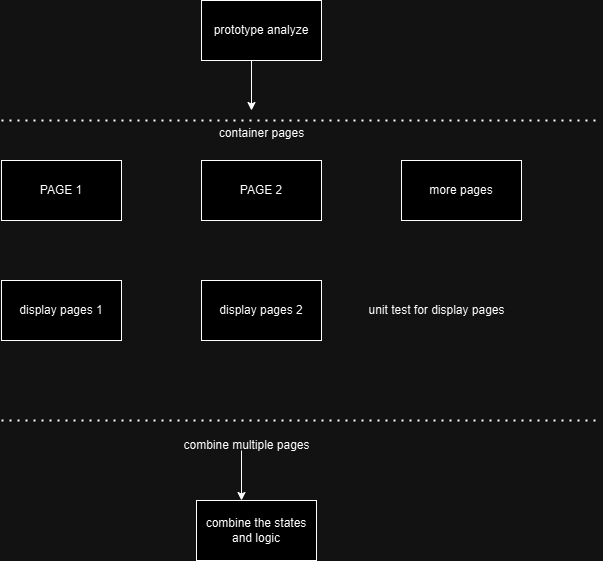

The diagram above was exported from draw.io. Its source (the exported page's mxGraphModel, read from the mxfile embedded in the PNG):
<mxGraphModel dx="1386" dy="785" grid="1" gridSize="10" guides="1" tooltips="1" connect="1" arrows="1" fold="1" page="1" pageScale="1" pageWidth="850" pageHeight="1100" math="0" shadow="0">
  <root>
    <mxCell id="0" />
    <mxCell id="1" parent="0" />
    <mxCell id="5M_X1hs12E4zUzU5BO89-1" value="prototype analyze" style="rounded=0;whiteSpace=wrap;html=1;" vertex="1" parent="1">
      <mxGeometry x="280" y="40" width="120" height="60" as="geometry" />
    </mxCell>
    <mxCell id="5M_X1hs12E4zUzU5BO89-2" value="" style="endArrow=none;dashed=1;html=1;dashPattern=1 3;strokeWidth=2;rounded=0;" edge="1" parent="1">
      <mxGeometry width="50" height="50" relative="1" as="geometry">
        <mxPoint x="80" y="160" as="sourcePoint" />
        <mxPoint x="680" y="160" as="targetPoint" />
      </mxGeometry>
    </mxCell>
    <mxCell id="5M_X1hs12E4zUzU5BO89-3" value="PAGE 1" style="rounded=0;whiteSpace=wrap;html=1;" vertex="1" parent="1">
      <mxGeometry x="80" y="200" width="120" height="60" as="geometry" />
    </mxCell>
    <mxCell id="5M_X1hs12E4zUzU5BO89-4" value="PAGE 2" style="rounded=0;whiteSpace=wrap;html=1;" vertex="1" parent="1">
      <mxGeometry x="280" y="200" width="120" height="60" as="geometry" />
    </mxCell>
    <mxCell id="5M_X1hs12E4zUzU5BO89-5" value="more pages" style="rounded=0;whiteSpace=wrap;html=1;" vertex="1" parent="1">
      <mxGeometry x="480" y="200" width="120" height="60" as="geometry" />
    </mxCell>
    <mxCell id="5M_X1hs12E4zUzU5BO89-6" value="container pages" style="text;html=1;align=center;verticalAlign=middle;resizable=0;points=[];autosize=1;strokeColor=none;fillColor=none;" vertex="1" parent="1">
      <mxGeometry x="285" y="158" width="110" height="30" as="geometry" />
    </mxCell>
    <mxCell id="5M_X1hs12E4zUzU5BO89-7" value="display pages 1" style="rounded=0;whiteSpace=wrap;html=1;" vertex="1" parent="1">
      <mxGeometry x="80" y="320" width="120" height="60" as="geometry" />
    </mxCell>
    <mxCell id="5M_X1hs12E4zUzU5BO89-8" value="display pages 2" style="rounded=0;whiteSpace=wrap;html=1;" vertex="1" parent="1">
      <mxGeometry x="280" y="320" width="120" height="60" as="geometry" />
    </mxCell>
    <mxCell id="5M_X1hs12E4zUzU5BO89-9" value="unit test for display pages" style="text;html=1;align=center;verticalAlign=middle;resizable=0;points=[];autosize=1;strokeColor=none;fillColor=none;" vertex="1" parent="1">
      <mxGeometry x="435" y="335" width="160" height="30" as="geometry" />
    </mxCell>
    <mxCell id="5M_X1hs12E4zUzU5BO89-10" value="" style="endArrow=none;dashed=1;html=1;dashPattern=1 3;strokeWidth=2;rounded=0;" edge="1" parent="1">
      <mxGeometry width="50" height="50" relative="1" as="geometry">
        <mxPoint x="80" y="460" as="sourcePoint" />
        <mxPoint x="680" y="460" as="targetPoint" />
      </mxGeometry>
    </mxCell>
    <mxCell id="5M_X1hs12E4zUzU5BO89-11" value="combine multiple pages" style="text;html=1;align=center;verticalAlign=middle;resizable=0;points=[];autosize=1;strokeColor=none;fillColor=none;" vertex="1" parent="1">
      <mxGeometry x="250" y="470" width="150" height="30" as="geometry" />
    </mxCell>
    <mxCell id="5M_X1hs12E4zUzU5BO89-12" value="combine the states and logic" style="rounded=0;whiteSpace=wrap;html=1;" vertex="1" parent="1">
      <mxGeometry x="275" y="540" width="120" height="60" as="geometry" />
    </mxCell>
    <mxCell id="5M_X1hs12E4zUzU5BO89-13" value="" style="endArrow=classic;html=1;rounded=0;" edge="1" parent="1">
      <mxGeometry width="50" height="50" relative="1" as="geometry">
        <mxPoint x="330" y="100" as="sourcePoint" />
        <mxPoint x="330" y="150" as="targetPoint" />
      </mxGeometry>
    </mxCell>
    <mxCell id="5M_X1hs12E4zUzU5BO89-14" value="" style="endArrow=classic;html=1;rounded=0;" edge="1" parent="1">
      <mxGeometry width="50" height="50" relative="1" as="geometry">
        <mxPoint x="320" y="490" as="sourcePoint" />
        <mxPoint x="320" y="540" as="targetPoint" />
      </mxGeometry>
    </mxCell>
  </root>
</mxGraphModel>